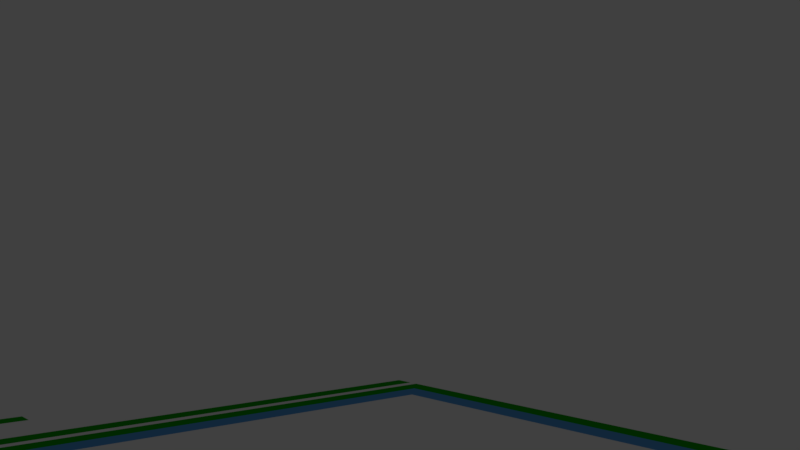 # Source: house_upd.blend  (saved by Blender 2.79.0; exported with 4.5.12 LTS)
import bpy
from mathutils import Matrix  # noqa: F401  (used for matrix-valued properties, if any)

bpy.ops.wm.read_factory_settings(use_empty=True)
scene = bpy.context.scene
scene.name = 'Scene'

# ---- collections
col_collection_1 = bpy.data.collections.new('Collection 1'); scene.collection.children.link(col_collection_1)
col_collection_20 = bpy.data.collections.new('Collection 20'); scene.collection.children.link(col_collection_20)
col_collection_20.hide_render = True
col_collection_20.hide_viewport = True

# ---- materials (node trees are filled in below, after node groups)
mat_material = bpy.data.materials.new('Material')
mat_material.alpha_threshold = 0.0
mat_material.use_transparent_shadow = False
mat_material.diffuse_color = (0.00567, 0.3931, 0.0, 1.0)
mat_material.roughness = 0.5
mat_material_001 = bpy.data.materials.new('Material.001')
mat_material_001.alpha_threshold = 0.0
mat_material_001.use_transparent_shadow = False
mat_material_001.diffuse_color = (0.1135, 0.3851, 0.8, 1.0)
mat_material_001.roughness = 0.5

# ---- material node trees

# ---- world
world_world = bpy.data.worlds.new('World'); scene.world = world_world
world_world.color = (0.05088, 0.05088, 0.05088)
world_world.use_sun_shadow = False
world_world.sun_shadow_jitter_overblur = 0.0
world_world.cycles.sampling_method = 'MANUAL'

# ---- cameras
cam_camera = bpy.data.cameras.new('Camera')
cam_camera.clip_end = 100.0
cam_camera.lens = 35.0
cam_camera.sensor_width = 32.0
cam_camera.sensor_height = 18.0
cam_camera.ortho_scale = 7.314
cam_camera.dof.focus_distance = 0.0
cam_camera.dof.aperture_fstop = 128.0

# ---- lights
light_lamp = bpy.data.lights.new('Lamp', 'SUN')
light_lamp.transmission_factor = 0.0
light_lamp.cutoff_distance = 30.0
light_lamp.angle = 0.1993
light_lamp.energy = 1.0
light_lamp.shadow_buffer_clip_start = 1.001
light_lamp.shadow_soft_size = 0.1
light_lamp.shadow_cascade_max_distance = 1000.0

# ---- meshes
me_plane_001 = bpy.data.meshes.new('Plane.001')
me_plane_001.from_pydata([(0.0, -2.0, 0.0), (2.0, -2.0, 0.0), (0.0, 0.0, 0.0), (2.0, 0.0, 0.0)], [], [(0, 1, 3, 2)])
me_plane_001.use_remesh_preserve_volume = False
me_plane_001.use_remesh_preserve_attributes = False
me_plane_001.use_mirror_vertex_groups = False
me_plane_001.update()
me_cube_008 = bpy.data.meshes.new('Cube.008')
me_cube_008.from_pydata([(0.0, -0.48, 0.0), (0.0, 0.0, 0.0), (0.4, -0.48, 0.0), (0.4, 0.0, 0.0)], [], [(1, 3, 2, 0)])
me_cube_008.materials.append(mat_material)
me_cube_008.use_remesh_preserve_volume = False
me_cube_008.use_remesh_preserve_attributes = False
me_cube_008.use_mirror_vertex_groups = False
me_cube_008.update()
me_cube_007 = bpy.data.meshes.new('Cube.007')
me_cube_007.from_pydata([(0.0, -0.48, 0.0), (0.0, 0.0, 0.0), (0.4, -0.48, 0.0), (0.4, 0.0, 0.0)], [], [(1, 3, 2, 0)])
me_cube_007.materials.append(mat_material)
me_cube_007.use_remesh_preserve_volume = False
me_cube_007.use_remesh_preserve_attributes = False
me_cube_007.use_mirror_vertex_groups = False
me_cube_007.update()
me_cube_006 = bpy.data.meshes.new('Cube.006')
me_cube_006.from_pydata([(0.0, -0.48, 0.0), (0.0, 0.0, 0.0), (0.4, -0.48, 0.0), (0.4, 0.0, 0.0), (0.96, -0.48, 0.0), (0.96, 0.0, 0.0), (0.0, -2.4, 0.0), (0.4, -2.4, 0.0), (5.44, -0.48, 0.0), (5.44, 0.0, 0.0), (8.4, -0.48, 0.0), (8.4, 0.0, 0.0), (21.15, -0.48, 0.0), (21.15, 0.0, 0.0), (10.48, 0.0, 0.0), (13.07, 0.0, 0.0), (15.39, 0.0, 0.0), (15.39, -0.48, 0.0), (13.07, -0.48, 0.0), (10.48, -0.48, 0.0), (11.79, 0.0, 0.0), (11.79, -0.48, 0.0), (16.67, 0.0, 0.0), (19.87, 0.0, 0.0), (19.87, -0.48, 0.0), (16.67, -0.48, 0.0), (24.7, -0.48, 0.0), (24.7, 0.0, 0.0), (25.1, -0.48, 0.0), (25.1, 0.0, 0.0), (24.7, -0.72, 0.0), (25.1, -0.72, 0.0), (25.1, -0.24, 0.0), (0.0, -17.51, 0.0), (0.4, -17.51, 0.0), (0.0, -17.99, 0.0), (0.4, -17.99, 0.0), (24.7, -17.51, 0.0), (24.7, -17.99, 0.0), (24.7, -1.2, 0.0), (25.1, -1.2, 0.0), (24.7, -16.79, 0.0), (25.1, -16.79, 0.0), (28.29, -0.72, 0.0), (28.29, -1.2, 0.0), (24.7, -17.27, 0.0), (25.1, -17.27, 0.0), (27.81, -16.79, 0.0), (27.81, -17.27, 0.0), (25.1, -17.51, 0.0), (25.1, -17.99, 0.0)], [], [(1, 3, 2, 0), (2, 3, 5, 4), (0, 2, 7, 6), (4, 5, 9, 8), (8, 9, 11, 10), (24, 23, 13, 12), (10, 11, 14, 19), (21, 20, 15, 18), (18, 15, 16, 17), (19, 14, 20, 21), (17, 16, 22, 25), (25, 22, 23, 24), (12, 13, 27, 26), (26, 27, 29, 28), (26, 28, 31, 30), (28, 29, 32, 31), (6, 7, 34, 33), (33, 34, 36, 35), (36, 34, 37, 38), (30, 31, 40, 39), (39, 40, 42, 41), (40, 31, 43, 44), (41, 42, 46, 45), (46, 42, 47, 48), (46, 49, 37, 45), (38, 37, 49, 50)])
me_cube_006.materials.append(mat_material_001)
me_cube_006.use_remesh_preserve_volume = False
me_cube_006.use_remesh_preserve_attributes = False
me_cube_006.use_mirror_vertex_groups = False
me_cube_006.update()
me_cube_005 = bpy.data.meshes.new('Cube.005')
me_cube_005.from_pydata([(0.0, -0.48, 0.0), (0.0, 0.0, 0.0), (0.4, -0.48, 0.0), (0.4, 0.0, 0.0)], [], [(1, 3, 2, 0)])
me_cube_005.materials.append(mat_material)
me_cube_005.use_remesh_preserve_volume = False
me_cube_005.use_remesh_preserve_attributes = False
me_cube_005.use_mirror_vertex_groups = False
me_cube_005.update()
me_cube_004 = bpy.data.meshes.new('Cube.004')
me_cube_004.from_pydata([(0.0, -0.48, 0.0), (0.0, 0.0, 0.0), (0.4, -0.48, 0.0), (0.4, 0.0, 0.0)], [], [(1, 3, 2, 0)])
me_cube_004.materials.append(mat_material)
me_cube_004.use_remesh_preserve_volume = False
me_cube_004.use_remesh_preserve_attributes = False
me_cube_004.use_mirror_vertex_groups = False
me_cube_004.update()
me_cube_003 = bpy.data.meshes.new('Cube.003')
me_cube_003.from_pydata([(0.0, -0.48, 0.0), (0.0, 0.0, 0.0), (0.4, -0.48, 0.0), (0.4, 0.0, 0.0)], [], [(1, 3, 2, 0)])
me_cube_003.materials.append(mat_material)
me_cube_003.use_remesh_preserve_volume = False
me_cube_003.use_remesh_preserve_attributes = False
me_cube_003.use_mirror_vertex_groups = False
me_cube_003.update()
me_cube_002 = bpy.data.meshes.new('Cube.002')
me_cube_002.from_pydata([(0.0, -0.48, 0.0), (0.0, 0.0, 0.0), (0.4, -0.48, 0.0), (0.4, 0.0, 0.0)], [], [(1, 3, 2, 0)])
me_cube_002.materials.append(mat_material)
me_cube_002.use_remesh_preserve_volume = False
me_cube_002.use_remesh_preserve_attributes = False
me_cube_002.use_mirror_vertex_groups = False
me_cube_002.update()
me_cube_001 = bpy.data.meshes.new('Cube.001')
me_cube_001.from_pydata([(0.0, -0.48, 0.0), (0.0, 0.0, 0.0), (0.4, -0.48, 0.0), (0.4, 0.0, 0.0), (0.0, -3.48, 0.0), (0.4, -3.48, 0.0), (0.0, -9.48, 0.0), (0.4, -9.48, 0.0), (0.0, -22.97, 0.0), (0.4, -22.97, 0.0), (0.0, -23.45, 0.0), (0.4, -23.45, 0.0), (2.4, -22.97, 0.0), (2.4, -23.45, 0.0), (31.78, -22.97, 0.0), (31.78, -23.45, 0.0), (1.6, -0.48, 0.0), (1.6, 0.0, 0.0), (7.2, -0.48, 0.0), (7.2, 0.0, 0.0), (10.9, -0.48, 0.0), (10.9, 0.0, 0.0), (13.5, -0.48, 0.0), (13.5, 0.0, 0.0), (15.14, -0.48, 0.0), (15.14, 0.0, 0.0), (16.74, -0.48, 0.0), (16.74, 0.0, 0.0), (19.64, -0.48, 0.0), (19.64, 0.0, 0.0), (21.24, -0.48, 0.0), (21.24, 0.0, 0.0), (25.24, -0.48, 0.0), (25.24, 0.0, 0.0), (26.84, -0.48, 0.0), (26.84, 0.0, 0.0), (31.28, -0.48, 0.0), (31.28, 0.0, 0.0), (31.78, -0.48, 0.0), (31.78, 0.0, 0.0), (32.18, -22.97, 0.0), (32.18, -23.45, 0.0), (31.78, -22.55, 0.0), (32.18, -22.55, 0.0), (31.78, -22.07, 0.0), (32.18, -22.07, 0.0), (34.76, -22.55, 0.0), (34.76, -22.07, 0.0)], [], [(1, 3, 2, 0), (0, 2, 5, 4), (4, 5, 7, 6), (6, 7, 9, 8), (8, 9, 11, 10), (11, 9, 12, 13), (13, 12, 14, 15), (2, 3, 17, 16), (16, 17, 19, 18), (18, 19, 21, 20), (20, 21, 23, 22), (22, 23, 25, 24), (24, 25, 27, 26), (26, 27, 29, 28), (28, 29, 31, 30), (30, 31, 33, 32), (32, 33, 35, 34), (34, 35, 37, 36), (36, 37, 39, 38), (15, 14, 40, 41), (40, 14, 42, 43), (43, 42, 44, 45), (43, 45, 47, 46)])
me_cube_001.materials.append(mat_material)
me_cube_001.use_remesh_preserve_volume = False
me_cube_001.use_remesh_preserve_attributes = False
me_cube_001.use_mirror_vertex_groups = False
me_cube_001.update()

# ---- objects
ob_plane = bpy.data.objects.new('Plane', me_plane_001)
ob_base_000 = bpy.data.objects.new('base.000', me_cube_008)
ob_base_006 = bpy.data.objects.new('base.006', me_cube_007)
ob_outsitewall = bpy.data.objects.new('outSiteWall', me_cube_006)
ob_base_004 = bpy.data.objects.new('base.004', me_cube_005)
ob_base_003 = bpy.data.objects.new('base.003', me_cube_004)
ob_base_002 = bpy.data.objects.new('base.002', me_cube_003)
ob_base_001 = bpy.data.objects.new('base.001', me_cube_002)
ob_outsidewallprotection = bpy.data.objects.new('outsideWallProtection', me_cube_001)
ob_lamp = bpy.data.objects.new('Lamp', light_lamp)
ob_camera = bpy.data.objects.new('Camera', cam_camera)

# ---- transforms, parenting, visibility, modifiers, constraints
ob_plane.location = (16.2, -8.282, 0.0)
ob_plane.scale = (0.1, 0.1, 1.0)
ob_plane.lineart.crease_threshold = 0.0
ob_base_000.location = (18.39, -9.195, 0.0)
ob_base_000.scale = (0.5, 0.7812, 0.5)
ob_base_000.lineart.crease_threshold = 0.0
ob_base_006.location = (15.95, -0.2, 0.0)
ob_base_006.scale = (0.5, 0.7812, 0.5)
ob_base_006.lineart.crease_threshold = 0.0
ob_outsitewall.location = (0.2, -0.2, 0.0)
ob_outsitewall.scale = (0.625, 0.5208, 0.5)
ob_outsitewall.lineart.crease_threshold = 0.0
ob_base_004.location = (18.27, -0.575, -3.27e-11)
ob_base_004.rotation_euler = (0.0, -0.0, -1.571)
ob_base_004.scale = (21.55, 0.5208, 0.5)
ob_base_004.lineart.crease_threshold = 0.0
ob_base_003.location = (1.2, -9.932, 0.0)
ob_base_003.rotation_euler = (0.0, -0.0, 1.571)
ob_base_003.scale = (0.5, 4.792, 0.5)
ob_base_003.lineart.crease_threshold = 0.0
ob_base_002.location = (-1.1, -3.95, 0.0)
ob_base_002.scale = (0.5, 11.71, 0.5)
ob_base_002.lineart.crease_threshold = 0.0
ob_base_001.location = (-0.3, 0.0, 0.0)
ob_base_001.scale = (0.5, 20.35, 0.5)
ob_base_001.lineart.crease_threshold = 0.0
ob_outsidewallprotection.location = (0.0, 0.0, 0.0)
ob_outsidewallprotection.scale = (0.5, 0.4167, 0.5)
ob_outsidewallprotection.lineart.crease_threshold = 0.0
ob_lamp.location = (4.076, 1.005, 12.65)
ob_lamp.rotation_euler = (0.6503, 0.05522, 1.866)
ob_lamp.lock_rotations_4d = False
ob_lamp.empty_display_type = 'ARROWS'
ob_lamp.color = (0.0, 0.0, 0.0, 0.0)
ob_lamp.lineart.crease_threshold = 0.0
ob_camera.location = (7.481, -6.508, 1.796)
ob_camera.rotation_euler = (1.571, -0.0, 0.8733)
ob_camera.lock_rotations_4d = False
ob_camera.empty_display_type = 'ARROWS'
ob_camera.color = (0.0, 0.0, 0.0, 0.0)
ob_camera.display_type = 'WIRE'
ob_camera.lineart.crease_threshold = 0.0

# ---- collection membership
col_collection_1.objects.link(ob_plane)
col_collection_1.objects.link(ob_base_000)
col_collection_1.objects.link(ob_base_006)
col_collection_1.objects.link(ob_outsitewall)
col_collection_1.objects.link(ob_base_004)
col_collection_1.objects.link(ob_base_003)
col_collection_1.objects.link(ob_base_002)
col_collection_1.objects.link(ob_base_001)
col_collection_1.objects.link(ob_outsidewallprotection)
col_collection_20.objects.link(ob_lamp)
col_collection_20.objects.link(ob_camera)

# ---- scene / render settings (as saved in the file)
scene.camera = ob_camera
scene.frame_start = 1; scene.frame_end = 250; scene.frame_set(1)
scene.render.engine = 'BLENDER_EEVEE_NEXT'
scene.render.resolution_percentage = 50
scene.render.dither_intensity = 0.0
scene.cycles.use_denoising = False
scene.cycles.samples = 128
scene.cycles.sampling_pattern = 'TABULATED_SOBOL'
scene.cycles.use_adaptive_sampling = False
scene.cycles.use_light_tree = False
scene.cycles.blur_glossy = 0.0
scene.cycles.sample_clamp_indirect = 0.0
scene.view_settings.view_transform = 'Standard'
bpy.context.view_layer.update()
